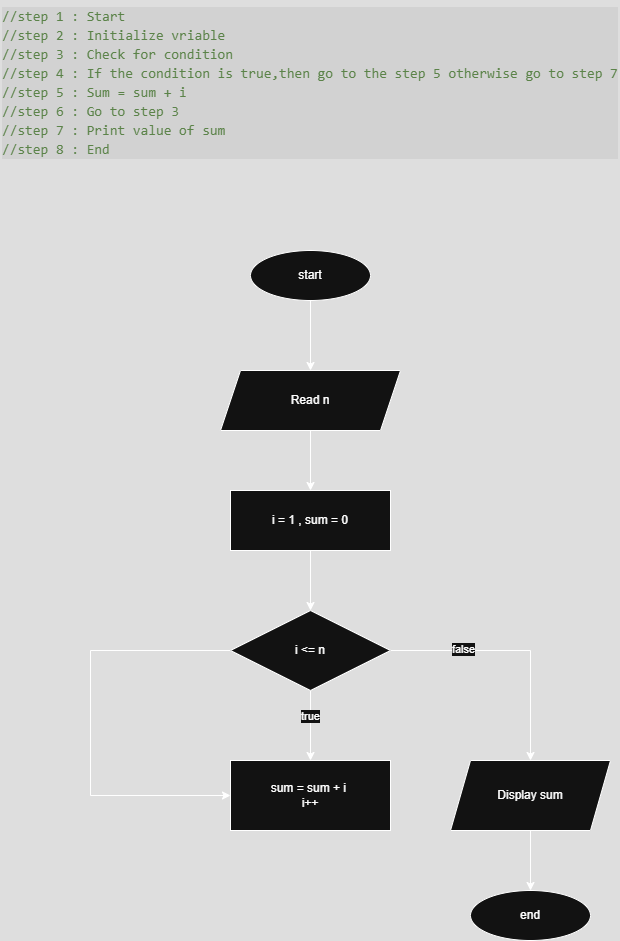

The diagram above was exported from draw.io. Its source (the exported page's mxGraphModel, read from the mxfile embedded in the PNG):
<mxGraphModel dx="985" dy="521" grid="1" gridSize="10" guides="1" tooltips="1" connect="1" arrows="1" fold="1" page="1" pageScale="1" pageWidth="850" pageHeight="1100" math="0" shadow="0">
  <root>
    <mxCell id="0" />
    <mxCell id="1" parent="0" />
    <mxCell id="B6U2ymHKVM8fak3k-Jid-4" value="" style="edgeStyle=orthogonalEdgeStyle;rounded=0;orthogonalLoop=1;jettySize=auto;html=1;" edge="1" parent="1" source="B6U2ymHKVM8fak3k-Jid-1" target="B6U2ymHKVM8fak3k-Jid-3">
      <mxGeometry relative="1" as="geometry" />
    </mxCell>
    <mxCell id="B6U2ymHKVM8fak3k-Jid-1" value="start" style="ellipse;whiteSpace=wrap;html=1;" vertex="1" parent="1">
      <mxGeometry x="360" y="280" width="120" height="50" as="geometry" />
    </mxCell>
    <mxCell id="B6U2ymHKVM8fak3k-Jid-2" value="end" style="ellipse;whiteSpace=wrap;html=1;" vertex="1" parent="1">
      <mxGeometry x="580" y="920" width="120" height="50" as="geometry" />
    </mxCell>
    <mxCell id="B6U2ymHKVM8fak3k-Jid-6" value="" style="edgeStyle=orthogonalEdgeStyle;rounded=0;orthogonalLoop=1;jettySize=auto;html=1;" edge="1" parent="1" source="B6U2ymHKVM8fak3k-Jid-3" target="B6U2ymHKVM8fak3k-Jid-5">
      <mxGeometry relative="1" as="geometry" />
    </mxCell>
    <mxCell id="B6U2ymHKVM8fak3k-Jid-3" value="Read n" style="shape=parallelogram;perimeter=parallelogramPerimeter;whiteSpace=wrap;html=1;fixedSize=1;" vertex="1" parent="1">
      <mxGeometry x="330" y="400" width="180" height="60" as="geometry" />
    </mxCell>
    <mxCell id="B6U2ymHKVM8fak3k-Jid-8" value="" style="edgeStyle=orthogonalEdgeStyle;rounded=0;orthogonalLoop=1;jettySize=auto;html=1;" edge="1" parent="1" source="B6U2ymHKVM8fak3k-Jid-5" target="B6U2ymHKVM8fak3k-Jid-7">
      <mxGeometry relative="1" as="geometry" />
    </mxCell>
    <mxCell id="B6U2ymHKVM8fak3k-Jid-5" value="i = 1 , sum = 0" style="whiteSpace=wrap;html=1;" vertex="1" parent="1">
      <mxGeometry x="340" y="520" width="160" height="60" as="geometry" />
    </mxCell>
    <mxCell id="B6U2ymHKVM8fak3k-Jid-11" value="" style="edgeStyle=orthogonalEdgeStyle;rounded=0;orthogonalLoop=1;jettySize=auto;html=1;" edge="1" parent="1" source="B6U2ymHKVM8fak3k-Jid-7" target="B6U2ymHKVM8fak3k-Jid-10">
      <mxGeometry relative="1" as="geometry" />
    </mxCell>
    <mxCell id="B6U2ymHKVM8fak3k-Jid-24" value="true" style="edgeLabel;html=1;align=center;verticalAlign=middle;resizable=0;points=[];" vertex="1" connectable="0" parent="B6U2ymHKVM8fak3k-Jid-11">
      <mxGeometry x="-0.2786" y="-1" relative="1" as="geometry">
        <mxPoint as="offset" />
      </mxGeometry>
    </mxCell>
    <mxCell id="B6U2ymHKVM8fak3k-Jid-13" value="" style="edgeStyle=orthogonalEdgeStyle;rounded=0;orthogonalLoop=1;jettySize=auto;html=1;" edge="1" parent="1" source="B6U2ymHKVM8fak3k-Jid-7" target="B6U2ymHKVM8fak3k-Jid-12">
      <mxGeometry relative="1" as="geometry" />
    </mxCell>
    <mxCell id="B6U2ymHKVM8fak3k-Jid-23" value="false" style="edgeLabel;html=1;align=center;verticalAlign=middle;resizable=0;points=[];" vertex="1" connectable="0" parent="B6U2ymHKVM8fak3k-Jid-13">
      <mxGeometry x="-0.4167" y="2" relative="1" as="geometry">
        <mxPoint as="offset" />
      </mxGeometry>
    </mxCell>
    <mxCell id="B6U2ymHKVM8fak3k-Jid-22" value="" style="edgeStyle=orthogonalEdgeStyle;rounded=0;orthogonalLoop=1;jettySize=auto;html=1;" edge="1" parent="1" source="B6U2ymHKVM8fak3k-Jid-7">
      <mxGeometry relative="1" as="geometry">
        <mxPoint x="340" y="824.9999999999998" as="targetPoint" />
        <Array as="points">
          <mxPoint x="200" y="680" />
          <mxPoint x="200" y="825" />
        </Array>
      </mxGeometry>
    </mxCell>
    <mxCell id="B6U2ymHKVM8fak3k-Jid-7" value="i &amp;lt;= n" style="rhombus;whiteSpace=wrap;html=1;" vertex="1" parent="1">
      <mxGeometry x="340" y="640" width="160" height="80" as="geometry" />
    </mxCell>
    <mxCell id="B6U2ymHKVM8fak3k-Jid-10" value="sum = sum + i&amp;nbsp;&lt;div&gt;i++&lt;/div&gt;" style="whiteSpace=wrap;html=1;" vertex="1" parent="1">
      <mxGeometry x="340" y="790" width="160" height="70" as="geometry" />
    </mxCell>
    <mxCell id="B6U2ymHKVM8fak3k-Jid-14" value="" style="edgeStyle=orthogonalEdgeStyle;rounded=0;orthogonalLoop=1;jettySize=auto;html=1;" edge="1" parent="1" source="B6U2ymHKVM8fak3k-Jid-12" target="B6U2ymHKVM8fak3k-Jid-2">
      <mxGeometry relative="1" as="geometry" />
    </mxCell>
    <mxCell id="B6U2ymHKVM8fak3k-Jid-12" value="Display sum" style="shape=parallelogram;perimeter=parallelogramPerimeter;whiteSpace=wrap;html=1;fixedSize=1;" vertex="1" parent="1">
      <mxGeometry x="560" y="790" width="160" height="70" as="geometry" />
    </mxCell>
    <mxCell id="B6U2ymHKVM8fak3k-Jid-25" value="&lt;div style=&quot;color: #cccccc;background-color: #1f1f1f;font-family: Consolas, 'Courier New', monospace;font-weight: normal;font-size: 14px;line-height: 19px;white-space: pre;&quot;&gt;&lt;div&gt;&lt;span style=&quot;color: #6a9955;&quot;&gt;//step 1 : Start&lt;/span&gt;&lt;/div&gt;&lt;div&gt;&lt;span style=&quot;color: #6a9955;&quot;&gt;//step 2 : Initialize vriable&lt;/span&gt;&lt;/div&gt;&lt;div&gt;&lt;span style=&quot;color: #6a9955;&quot;&gt;//step 3 : Check for condition&lt;/span&gt;&lt;/div&gt;&lt;div&gt;&lt;span style=&quot;color: #6a9955;&quot;&gt;//step 4 : If the condition is true,then go to the step 5 otherwise go to step 7&lt;/span&gt;&lt;/div&gt;&lt;div&gt;&lt;span style=&quot;color: #6a9955;&quot;&gt;//step 5 : Sum = sum + i&lt;/span&gt;&lt;/div&gt;&lt;div&gt;&lt;span style=&quot;color: #6a9955;&quot;&gt;//step 6 : Go to step 3&lt;/span&gt;&lt;/div&gt;&lt;div&gt;&lt;span style=&quot;color: #6a9955;&quot;&gt;//step 7 : Print value of sum&lt;/span&gt;&lt;/div&gt;&lt;div&gt;&lt;span style=&quot;color: #6a9955;&quot;&gt;//step 8 : End&lt;/span&gt;&lt;/div&gt;&lt;/div&gt;" style="text;whiteSpace=wrap;html=1;" vertex="1" parent="1">
      <mxGeometry x="110" y="30" width="620" height="160" as="geometry" />
    </mxCell>
  </root>
</mxGraphModel>